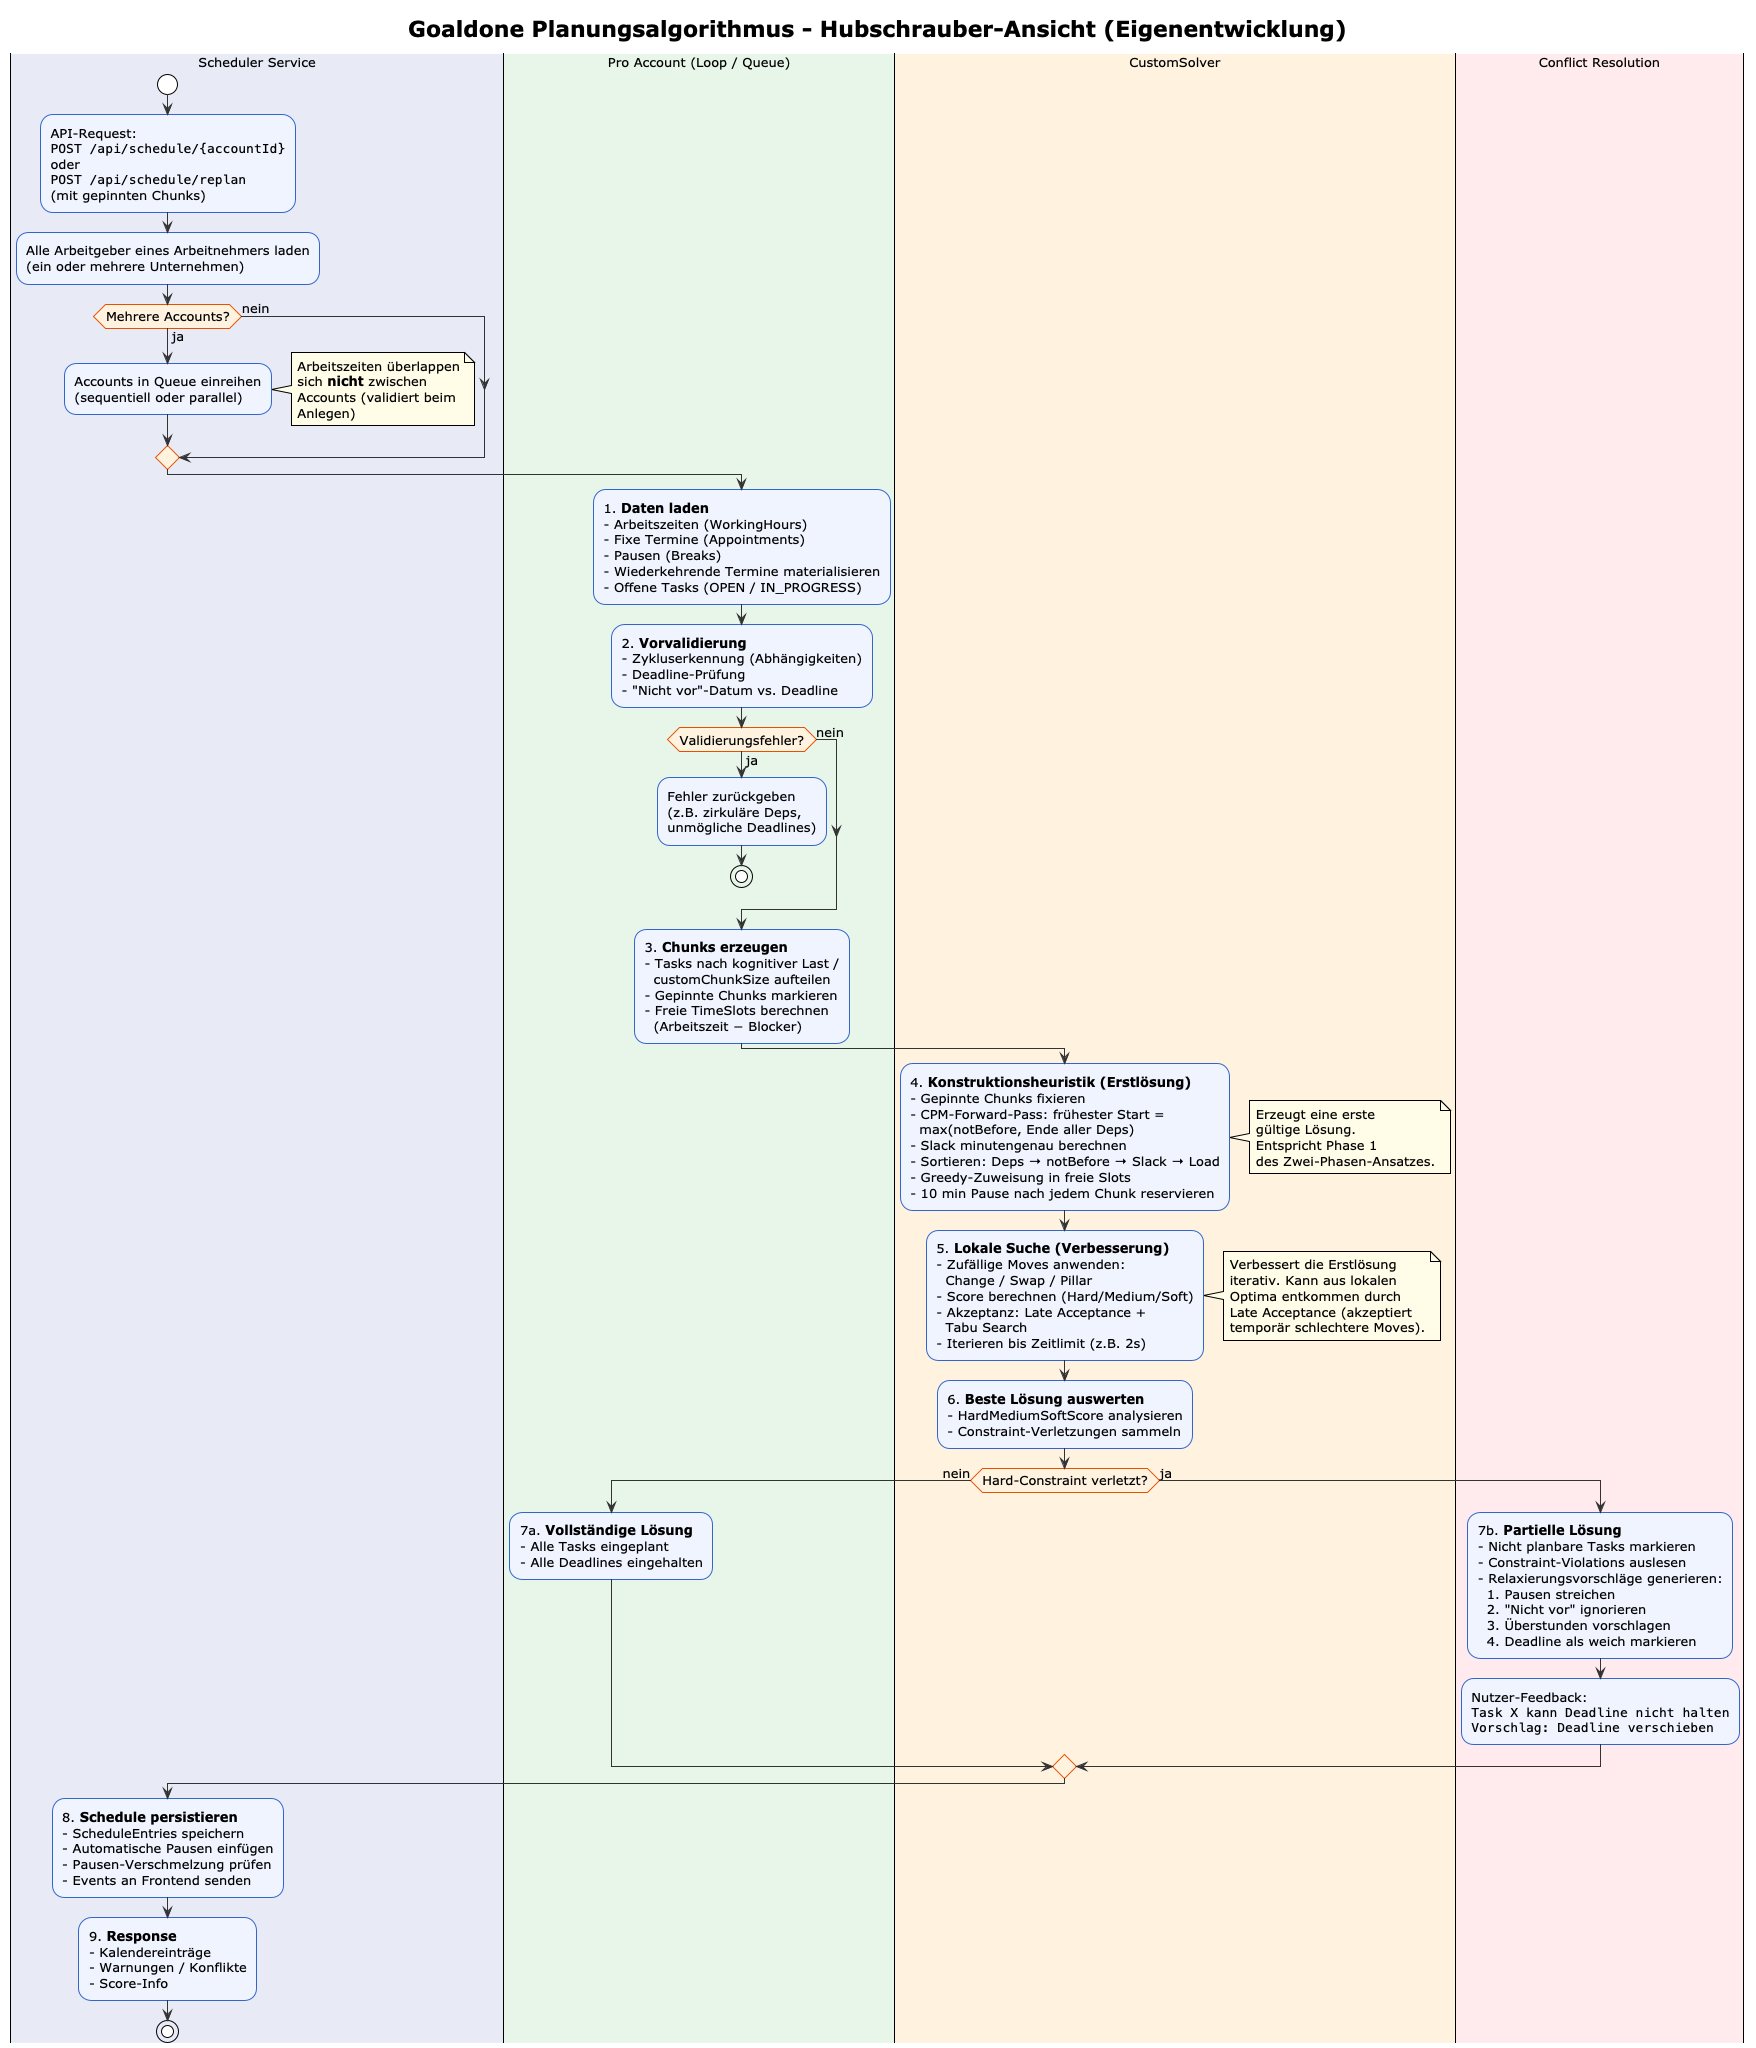

The diagram above was rendered by PlantUML. Its source (embedded in the PNG):
@startuml
!theme plain
title Goaldone Planungsalgorithmus - Hubschrauber-Ansicht (Eigenentwicklung)

skinparam backgroundColor white
skinparam activityBackgroundColor #F0F4FF
skinparam activityBorderColor #3366CC
skinparam activityDiamondBackgroundColor #FFF3E0
skinparam activityDiamondBorderColor #E65100
skinparam noteBackgroundColor #FFFDE7
skinparam arrowColor #333333
skinparam defaultFontSize 13

|#E8EAF6| Scheduler Service |
start
:API-Request:\n""POST /api/schedule/{accountId}""\noder\n""POST /api/schedule/replan""\n(mit gepinnten Chunks);

:Alle Arbeitgeber eines Arbeitnehmers laden\n(ein oder mehrere Unternehmen);

if (Mehrere Accounts?) then (ja)
  :Accounts in Queue einreihen\n(sequentiell oder parallel);
  note right
    Arbeitszeiten überlappen
    sich **nicht** zwischen
    Accounts (validiert beim
    Anlegen)
  end note
else (nein)
endif

|#E8F5E9| Pro Account (Loop / Queue) |

:1. **Daten laden**\n- Arbeitszeiten (WorkingHours)\n- Fixe Termine (Appointments)\n- Pausen (Breaks)\n- Wiederkehrende Termine materialisieren\n- Offene Tasks (OPEN / IN_PROGRESS);

:2. **Vorvalidierung**\n- Zykluserkennung (Abhängigkeiten)\n- Deadline-Prüfung\n- "Nicht vor"-Datum vs. Deadline;

if (Validierungsfehler?) then (ja)
  :Fehler zurückgeben\n(z.B. zirkuläre Deps,\nunmögliche Deadlines);
  stop
else (nein)
endif

:3. **Chunks erzeugen**\n- Tasks nach kognitiver Last /\n  customChunkSize aufteilen\n- Gepinnte Chunks markieren\n- Freie TimeSlots berechnen\n  (Arbeitszeit − Blocker);

|#FFF3E0| CustomSolver |

:4. **Konstruktionsheuristik (Erstlösung)**\n- Gepinnte Chunks fixieren\n- CPM-Forward-Pass: frühester Start =\n  max(notBefore, Ende aller Deps)\n- Slack minutengenau berechnen\n- Sortieren: Deps → notBefore → Slack → Load\n- Greedy-Zuweisung in freie Slots\n- 10 min Pause nach jedem Chunk reservieren;

note right
  Erzeugt eine erste
  gültige Lösung.
  Entspricht Phase 1
  des Zwei-Phasen-Ansatzes.
end note

:5. **Lokale Suche (Verbesserung)**\n- Zufällige Moves anwenden:\n  Change / Swap / Pillar\n- Score berechnen (Hard/Medium/Soft)\n- Akzeptanz: Late Acceptance +\n  Tabu Search\n- Iterieren bis Zeitlimit (z.B. 2s);

note right
  Verbessert die Erstlösung
  iterativ. Kann aus lokalen
  Optima entkommen durch
  Late Acceptance (akzeptiert
  temporär schlechtere Moves).
end note

:6. **Beste Lösung auswerten**\n- HardMediumSoftScore analysieren\n- Constraint-Verletzungen sammeln;

if (Hard-Constraint verletzt?) then (nein)
  |#E8F5E9| Pro Account (Loop / Queue) |
    :7a. **Vollständige Lösung**\n- Alle Tasks eingeplant\n- Alle Deadlines eingehalten;
else (ja)
  |#FFEBEE| Conflict Resolution |
  :7b. **Partielle Lösung**\n- Nicht planbare Tasks markieren\n- Constraint-Violations auslesen\n- Relaxierungsvorschläge generieren:\n  1. Pausen streichen\n  2. "Nicht vor" ignorieren\n  3. Überstunden vorschlagen\n  4. Deadline als weich markieren;

  :Nutzer-Feedback:\n""Task X kann Deadline nicht halten""\n""Vorschlag: Deadline verschieben"";

endif

|#E8EAF6| Scheduler Service |

:8. **Schedule persistieren**\n- ScheduleEntries speichern\n- Automatische Pausen einfügen\n- Pausen-Verschmelzung prüfen\n- Events an Frontend senden;

:9. **Response**\n- Kalendereinträge\n- Warnungen / Konflikte\n- Score-Info;

stop

@enduml